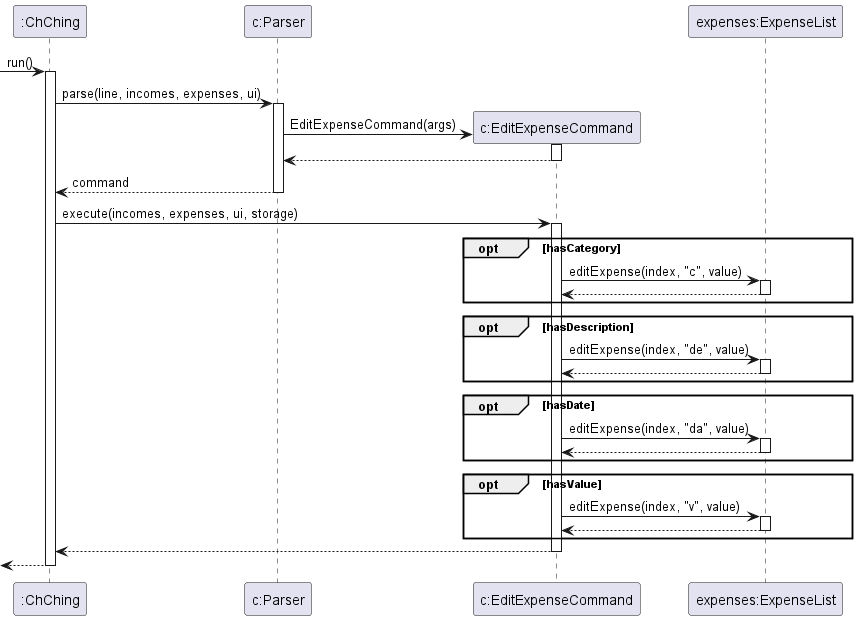

The diagram above was rendered by PlantUML. Its source (embedded in the PNG):
@startuml

participant ":ChChing" as ChChing
participant "c:Parser" as Parser
participant "c:EditExpenseCommand" as EditExpenseCommand
participant "expenses:ExpenseList" as ExpenseList

[-> ChChing : run()
activate ChChing

ChChing -> Parser : parse(line, incomes, expenses, ui)
activate Parser

create EditExpenseCommand
Parser -> EditExpenseCommand : EditExpenseCommand(args)
activate EditExpenseCommand

EditExpenseCommand --> Parser
deactivate EditExpenseCommand

Parser --> ChChing : command
deactivate Parser

ChChing -> EditExpenseCommand : execute(incomes, expenses, ui, storage)
activate EditExpenseCommand

opt hasCategory
    EditExpenseCommand -> ExpenseList : editExpense(index, "c", value)
    activate ExpenseList
    
    ExpenseList --> EditExpenseCommand
    deactivate ExpenseList
end

opt hasDescription
    EditExpenseCommand -> ExpenseList : editExpense(index, "de", value)
    activate ExpenseList

    ExpenseList --> EditExpenseCommand
    deactivate ExpenseList
end

opt hasDate
    EditExpenseCommand -> ExpenseList : editExpense(index, "da", value)
    activate ExpenseList

    ExpenseList --> EditExpenseCommand
    deactivate ExpenseList
end

opt hasValue
    EditExpenseCommand -> ExpenseList : editExpense(index, "v", value)
    activate ExpenseList

    ExpenseList --> EditExpenseCommand
    deactivate ExpenseList
end

EditExpenseCommand --> ChChing
deactivate EditExpenseCommand

[<--ChChing
deactivate ChChing

@enduml